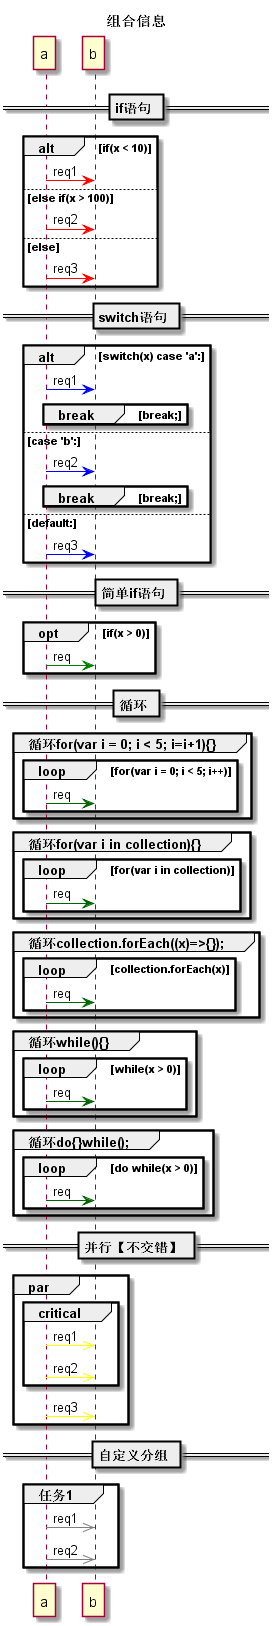

The diagram above was rendered by PlantUML. Its source (embedded in the PNG):
@startuml tusd_composite_message
title 组合信息
== if语句 ==
alt if(x < 10)
a -[#red]> b: req1
else else if(x > 100) 
a -[#red]> b: req2
else else
a -[#red]> b: req3
end
== switch语句 ==
alt switch(x) case 'a':
a -[#blue]> b: req1
break break;
end
else case 'b':
a -[#blue]> b: req2
break break;
end
else default:
a -[#blue]> b: req3
end
== 简单if语句 ==
opt if(x > 0)
a -[#green]> b: req
end
== 循环 ==
group 循环for(var i = 0; i < 5; i=i+1){}
loop for(var i = 0; i < 5; i++)
a -[#DarkGreen]> b: req
end
end
group 循环for(var i in collection){}
loop for(var i in collection)
a -[#DarkGreen]> b: req
end
end
group 循环collection.forEach((x)=>{});
loop collection.forEach(x)
a -[#DarkGreen]> b: req
end
end
group 循环while(){}
loop while(x > 0)
a -[#DarkGreen]> b: req
end
end
group 循环do{}while();
loop do while(x > 0)
a -[#DarkGreen]> b: req
end
end
== 并行【不交错】 ==
par
Critical
a -[#Yellow]>> b: req1
a -[#Yellow]>> b: req2
end
a -[#Yellow]>> b: req3
end
== 自定义分组 ==
group 任务1
a -[#Gray]>> b: req1
a -[#Gray]>> b: req2
end
@enduml